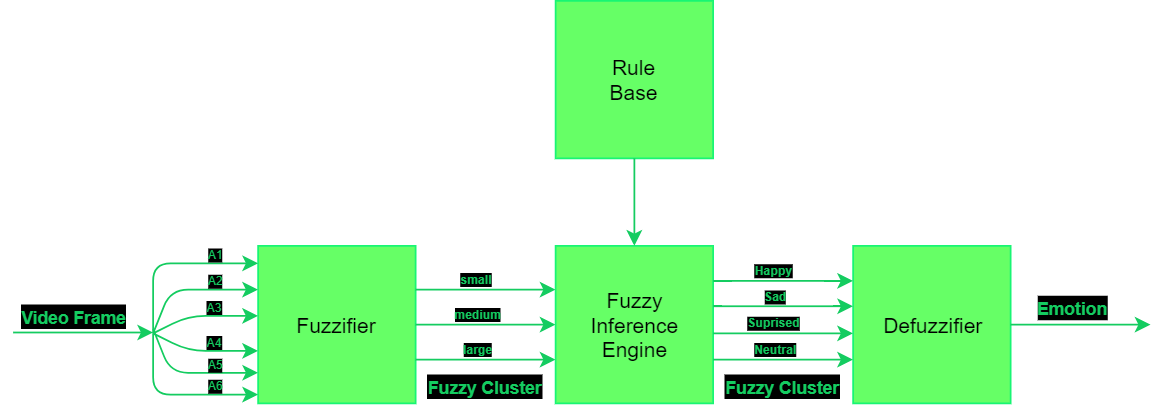

The diagram above was exported from draw.io. Its source (the exported page's mxGraphModel, read from the mxfile embedded in the PNG):
<mxGraphModel dx="2249" dy="794" grid="1" gridSize="10" guides="1" tooltips="1" connect="1" arrows="1" fold="1" page="1" pageScale="1" pageWidth="827" pageHeight="1169" math="0" shadow="0">
  <root>
    <mxCell id="0" />
    <mxCell id="1" parent="0" />
    <mxCell id="eLjd6jINjcnJ5m4dvibb-1" value="" style="whiteSpace=wrap;html=1;aspect=fixed;fillColor=#66FF66;strokeColor=#18F573;labelBackgroundColor=#ffffff;labelBorderColor=none;gradientColor=none;" parent="1" vertex="1">
      <mxGeometry x="140" y="150" width="90" height="90" as="geometry" />
    </mxCell>
    <mxCell id="eLjd6jINjcnJ5m4dvibb-2" value="" style="endArrow=classic;html=1;strokeColor=#14CC60;" parent="1" edge="1">
      <mxGeometry width="50" height="50" relative="1" as="geometry">
        <mxPoint y="199.5" as="sourcePoint" />
        <mxPoint x="80" y="199.5" as="targetPoint" />
        <Array as="points" />
      </mxGeometry>
    </mxCell>
    <mxCell id="eLjd6jINjcnJ5m4dvibb-3" value="" style="endArrow=classic;html=1;strokeColor=#14CC60;" parent="1" edge="1">
      <mxGeometry width="50" height="50" relative="1" as="geometry">
        <mxPoint x="230" y="175" as="sourcePoint" />
        <mxPoint x="310" y="175" as="targetPoint" />
      </mxGeometry>
    </mxCell>
    <mxCell id="eLjd6jINjcnJ5m4dvibb-4" value="" style="endArrow=classic;html=1;strokeColor=#14CC60;" parent="1" edge="1">
      <mxGeometry width="50" height="50" relative="1" as="geometry">
        <mxPoint x="230" y="215" as="sourcePoint" />
        <mxPoint x="310" y="215" as="targetPoint" />
        <Array as="points">
          <mxPoint x="260" y="215" />
          <mxPoint x="290" y="215" />
        </Array>
      </mxGeometry>
    </mxCell>
    <mxCell id="eLjd6jINjcnJ5m4dvibb-6" value="" style="endArrow=classic;html=1;strokeColor=#14CC60;" parent="1" edge="1">
      <mxGeometry width="50" height="50" relative="1" as="geometry">
        <mxPoint x="230" y="195" as="sourcePoint" />
        <mxPoint x="310" y="195" as="targetPoint" />
      </mxGeometry>
    </mxCell>
    <mxCell id="eLjd6jINjcnJ5m4dvibb-9" value="" style="whiteSpace=wrap;html=1;aspect=fixed;fillColor=#66FF66;strokeColor=#18F573;labelBorderColor=none;gradientColor=none;" parent="1" vertex="1">
      <mxGeometry x="310" y="150" width="90" height="90" as="geometry" />
    </mxCell>
    <mxCell id="eLjd6jINjcnJ5m4dvibb-10" value="Fuzzifier" style="text;html=1;strokeColor=none;fillColor=none;align=center;verticalAlign=middle;whiteSpace=wrap;rounded=0;" parent="1" vertex="1">
      <mxGeometry x="165" y="185" width="40" height="20" as="geometry" />
    </mxCell>
    <mxCell id="eLjd6jINjcnJ5m4dvibb-11" value="Fuzzy Inference Engine" style="text;html=1;strokeColor=none;fillColor=none;align=center;verticalAlign=middle;whiteSpace=wrap;rounded=0;" parent="1" vertex="1">
      <mxGeometry x="335" y="185" width="40" height="20" as="geometry" />
    </mxCell>
    <mxCell id="eLjd6jINjcnJ5m4dvibb-12" value="&lt;font style=&quot;font-size: 10px&quot;&gt;Video Frame&lt;/font&gt;" style="text;html=1;strokeColor=none;fillColor=none;align=center;verticalAlign=middle;whiteSpace=wrap;rounded=0;fontStyle=1;labelBackgroundColor=#000;fontColor=#14cc60;" parent="1" vertex="1">
      <mxGeometry y="180" width="70" height="20" as="geometry" />
    </mxCell>
    <mxCell id="eLjd6jINjcnJ5m4dvibb-13" value="&lt;font style=&quot;font-size: 10px&quot;&gt;Fuzzy Cluster&lt;/font&gt;" style="text;html=1;align=center;verticalAlign=middle;whiteSpace=wrap;rounded=0;fontStyle=1;labelBackgroundColor=#000;fontColor=#14cc60;" parent="1" vertex="1">
      <mxGeometry x="230" y="220" width="80" height="20" as="geometry" />
    </mxCell>
    <mxCell id="eLjd6jINjcnJ5m4dvibb-25" value="&lt;b style=&quot;font-family: sans-serif; font-size: 7px;&quot;&gt;small&lt;/b&gt;" style="text;html=1;strokeColor=none;fillColor=none;align=center;verticalAlign=bottom;whiteSpace=wrap;rounded=0;fontSize=7;labelPosition=center;verticalLabelPosition=middle;labelBackgroundColor=#000;fontColor=#14cc60;" parent="1" vertex="1">
      <mxGeometry x="230" y="165" width="70" height="10" as="geometry" />
    </mxCell>
    <mxCell id="eLjd6jINjcnJ5m4dvibb-26" value="&lt;b style=&quot;font-family: sans-serif; font-size: 7px;&quot;&gt;medium&lt;/b&gt;" style="text;html=1;strokeColor=none;fillColor=none;align=center;verticalAlign=bottom;whiteSpace=wrap;rounded=0;fontSize=7;labelPosition=center;verticalLabelPosition=middle;labelBackgroundColor=#000;fontColor=#14cc60;" parent="1" vertex="1">
      <mxGeometry x="230" y="185" width="70" height="10" as="geometry" />
    </mxCell>
    <mxCell id="eLjd6jINjcnJ5m4dvibb-27" value="&lt;b style=&quot;font-family: sans-serif; font-size: 7px;&quot;&gt;large&lt;/b&gt;" style="text;html=1;strokeColor=none;fillColor=none;align=center;verticalAlign=bottom;whiteSpace=wrap;rounded=0;fontSize=7;labelPosition=center;verticalLabelPosition=middle;labelBackgroundColor=#000;fontColor=#14cc60;" parent="1" vertex="1">
      <mxGeometry x="230" y="205" width="70" height="10" as="geometry" />
    </mxCell>
    <mxCell id="eLjd6jINjcnJ5m4dvibb-31" value="" style="rounded=0;whiteSpace=wrap;html=1;fontSize=7;fillColor=#66FF66;strokeColor=#18F573;labelBorderColor=none;gradientColor=none;" parent="1" vertex="1">
      <mxGeometry x="310" y="10" width="90" height="90" as="geometry" />
    </mxCell>
    <mxCell id="eLjd6jINjcnJ5m4dvibb-32" value="Rule Base" style="text;html=1;strokeColor=none;fillColor=none;align=center;verticalAlign=middle;whiteSpace=wrap;rounded=0;fontSize=12;" parent="1" vertex="1">
      <mxGeometry x="335" y="45" width="40" height="20" as="geometry" />
    </mxCell>
    <mxCell id="eLjd6jINjcnJ5m4dvibb-33" value="" style="endArrow=classic;html=1;fontSize=12;entryX=0.5;entryY=0;entryDx=0;entryDy=0;exitX=0.5;exitY=1;exitDx=0;exitDy=0;strokeColor=#14CC60;" parent="1" source="eLjd6jINjcnJ5m4dvibb-31" target="eLjd6jINjcnJ5m4dvibb-9" edge="1">
      <mxGeometry width="50" height="50" relative="1" as="geometry">
        <mxPoint x="355" y="110" as="sourcePoint" />
        <mxPoint x="388.5" y="120" as="targetPoint" />
      </mxGeometry>
    </mxCell>
    <mxCell id="eLjd6jINjcnJ5m4dvibb-34" value="" style="whiteSpace=wrap;html=1;aspect=fixed;fillColor=#66FF66;strokeColor=#18F573;labelBorderColor=none;gradientColor=none;" parent="1" vertex="1">
      <mxGeometry x="480" y="150" width="90" height="90" as="geometry" />
    </mxCell>
    <mxCell id="eLjd6jINjcnJ5m4dvibb-35" value="" style="endArrow=classic;html=1;strokeColor=#14CC60;" parent="1" edge="1">
      <mxGeometry width="50" height="50" relative="1" as="geometry">
        <mxPoint x="400" y="184.5" as="sourcePoint" />
        <mxPoint x="480" y="184.5" as="targetPoint" />
        <Array as="points">
          <mxPoint x="440" y="184.5" />
          <mxPoint x="460" y="184.5" />
        </Array>
      </mxGeometry>
    </mxCell>
    <mxCell id="eLjd6jINjcnJ5m4dvibb-36" value="Defuzzifier" style="text;html=1;strokeColor=none;fillColor=none;align=center;verticalAlign=middle;whiteSpace=wrap;rounded=0;fontSize=12;" parent="1" vertex="1">
      <mxGeometry x="505" y="185" width="40" height="20" as="geometry" />
    </mxCell>
    <mxCell id="eLjd6jINjcnJ5m4dvibb-38" value="&lt;font style=&quot;font-size: 10px&quot;&gt;Fuzzy Cluster&lt;/font&gt;" style="text;html=1;strokeColor=none;fillColor=none;align=center;verticalAlign=middle;whiteSpace=wrap;rounded=0;fontStyle=1;labelBackgroundColor=#000;fontColor=#14cc60;" parent="1" vertex="1">
      <mxGeometry x="400" y="220" width="80" height="20" as="geometry" />
    </mxCell>
    <mxCell id="eLjd6jINjcnJ5m4dvibb-42" value="" style="endArrow=classic;html=1;strokeColor=#14CC60;" parent="1" edge="1">
      <mxGeometry width="50" height="50" relative="1" as="geometry">
        <mxPoint x="570" y="195" as="sourcePoint" />
        <mxPoint x="650" y="195" as="targetPoint" />
        <Array as="points" />
      </mxGeometry>
    </mxCell>
    <mxCell id="eLjd6jINjcnJ5m4dvibb-44" value="&lt;font style=&quot;font-size: 10px&quot;&gt;Emotion&lt;/font&gt;" style="text;html=1;strokeColor=none;fillColor=none;align=center;verticalAlign=middle;whiteSpace=wrap;rounded=0;fontStyle=1;labelBackgroundColor=#000;fontColor=#14cc60;" parent="1" vertex="1">
      <mxGeometry x="570" y="175" width="70" height="20" as="geometry" />
    </mxCell>
    <mxCell id="eLjd6jINjcnJ5m4dvibb-45" value="" style="endArrow=classic;html=1;strokeColor=#14CC60;" parent="1" edge="1">
      <mxGeometry width="50" height="50" relative="1" as="geometry">
        <mxPoint x="400" y="200" as="sourcePoint" />
        <mxPoint x="480" y="200" as="targetPoint" />
        <Array as="points">
          <mxPoint x="440" y="200" />
          <mxPoint x="460" y="200" />
        </Array>
      </mxGeometry>
    </mxCell>
    <mxCell id="eLjd6jINjcnJ5m4dvibb-46" value="" style="endArrow=classic;html=1;strokeColor=#14CC60;" parent="1" edge="1">
      <mxGeometry width="50" height="50" relative="1" as="geometry">
        <mxPoint x="400" y="170" as="sourcePoint" />
        <mxPoint x="480" y="170" as="targetPoint" />
        <Array as="points">
          <mxPoint x="440" y="170" />
          <mxPoint x="460" y="170" />
        </Array>
      </mxGeometry>
    </mxCell>
    <mxCell id="eLjd6jINjcnJ5m4dvibb-48" value="&lt;font face=&quot;sans-serif&quot;&gt;&lt;span style=&quot;&quot;&gt;&lt;b&gt;Happy&lt;/b&gt;&lt;/span&gt;&lt;/font&gt;" style="text;html=1;strokeColor=none;fillColor=none;align=center;verticalAlign=bottom;whiteSpace=wrap;rounded=0;fontSize=7;labelPosition=center;verticalLabelPosition=middle;labelBackgroundColor=#000;fontColor=#14cc60;" parent="1" vertex="1">
      <mxGeometry x="400" y="160" width="70" height="10" as="geometry" />
    </mxCell>
    <mxCell id="eLjd6jINjcnJ5m4dvibb-49" value="&lt;b style=&quot;font-family: sans-serif; font-size: 7px;&quot;&gt;Sad&lt;/b&gt;" style="text;html=1;strokeColor=none;fillColor=none;align=center;verticalAlign=bottom;whiteSpace=wrap;rounded=0;fontSize=7;labelPosition=center;verticalLabelPosition=middle;labelBackgroundColor=#000;fontColor=#14cc60;" parent="1" vertex="1">
      <mxGeometry x="400" y="175" width="70" height="10" as="geometry" />
    </mxCell>
    <mxCell id="eLjd6jINjcnJ5m4dvibb-50" value="&lt;b style=&quot;font-family: sans-serif; font-size: 7px;&quot;&gt;Suprised&lt;/b&gt;" style="text;html=1;strokeColor=none;fillColor=none;align=center;verticalAlign=bottom;whiteSpace=wrap;rounded=0;fontSize=7;labelPosition=center;verticalLabelPosition=middle;labelBackgroundColor=#000;fontColor=#14cc60;" parent="1" vertex="1">
      <mxGeometry x="400" y="190" width="70" height="10" as="geometry" />
    </mxCell>
    <mxCell id="eLjd6jINjcnJ5m4dvibb-52" value="" style="endArrow=classic;html=1;fontSize=12;entryX=0;entryY=0.111;entryDx=0;entryDy=0;entryPerimeter=0;strokeColor=#14CC60;" parent="1" target="eLjd6jINjcnJ5m4dvibb-1" edge="1">
      <mxGeometry width="50" height="50" relative="1" as="geometry">
        <mxPoint x="80" y="200" as="sourcePoint" />
        <mxPoint x="130" y="150" as="targetPoint" />
        <Array as="points">
          <mxPoint x="80" y="160" />
        </Array>
      </mxGeometry>
    </mxCell>
    <mxCell id="eLjd6jINjcnJ5m4dvibb-53" value="" style="endArrow=classic;html=1;strokeColor=#14CC60;" parent="1" edge="1">
      <mxGeometry width="50" height="50" relative="1" as="geometry">
        <mxPoint x="400" y="215" as="sourcePoint" />
        <mxPoint x="480" y="215" as="targetPoint" />
        <Array as="points">
          <mxPoint x="440" y="215" />
          <mxPoint x="460" y="215" />
        </Array>
      </mxGeometry>
    </mxCell>
    <mxCell id="eLjd6jINjcnJ5m4dvibb-54" value="&lt;b style=&quot;font-family: sans-serif; font-size: 7px;&quot;&gt;Neutral&lt;/b&gt;" style="text;html=1;strokeColor=none;fillColor=none;align=center;verticalAlign=bottom;whiteSpace=wrap;rounded=0;fontSize=7;labelPosition=center;verticalLabelPosition=middle;labelBackgroundColor=#000;fontColor=#14cc60;" parent="1" vertex="1">
      <mxGeometry x="400" y="205" width="70" height="10" as="geometry" />
    </mxCell>
    <mxCell id="eLjd6jINjcnJ5m4dvibb-58" value="" style="endArrow=classic;html=1;fontSize=12;strokeColor=#14CC60;" parent="1" edge="1">
      <mxGeometry width="50" height="50" relative="1" as="geometry">
        <mxPoint x="80" y="200" as="sourcePoint" />
        <mxPoint x="140" y="175" as="targetPoint" />
        <Array as="points">
          <mxPoint x="90" y="175" />
        </Array>
      </mxGeometry>
    </mxCell>
    <mxCell id="eLjd6jINjcnJ5m4dvibb-59" value="" style="endArrow=classic;html=1;fontSize=12;strokeColor=#14CC60;" parent="1" edge="1">
      <mxGeometry width="50" height="50" relative="1" as="geometry">
        <mxPoint x="80" y="200" as="sourcePoint" />
        <mxPoint x="140" y="190" as="targetPoint" />
        <Array as="points">
          <mxPoint x="100" y="190" />
        </Array>
      </mxGeometry>
    </mxCell>
    <mxCell id="eLjd6jINjcnJ5m4dvibb-63" value="A1" style="text;html=1;strokeColor=none;fillColor=none;align=center;verticalAlign=middle;whiteSpace=wrap;rounded=0;fontSize=7;labelBackgroundColor=#000;fontColor=#14cc60;" parent="1" vertex="1">
      <mxGeometry x="105" y="150" width="20" height="10" as="geometry" />
    </mxCell>
    <mxCell id="eLjd6jINjcnJ5m4dvibb-65" value="A2" style="text;html=1;strokeColor=none;fillColor=none;align=center;verticalAlign=middle;whiteSpace=wrap;rounded=0;fontSize=7;labelBackgroundColor=#000;fontColor=#14cc60;" parent="1" vertex="1">
      <mxGeometry x="105" y="165" width="20" height="10" as="geometry" />
    </mxCell>
    <mxCell id="eLjd6jINjcnJ5m4dvibb-67" value="A4" style="text;html=1;align=center;verticalAlign=middle;resizable=0;points=[];;autosize=1;fontSize=7;labelBackgroundColor=#000000;fontColor=#14CC60;" parent="1" vertex="1">
      <mxGeometry x="105" y="200" width="20" height="10" as="geometry" />
    </mxCell>
    <mxCell id="eLjd6jINjcnJ5m4dvibb-70" value="" style="endArrow=classic;html=1;fontSize=12;strokeColor=#14CC60;" parent="1" edge="1">
      <mxGeometry width="50" height="50" relative="1" as="geometry">
        <mxPoint x="80" y="200" as="sourcePoint" />
        <mxPoint x="140" y="210" as="targetPoint" />
        <Array as="points">
          <mxPoint x="100" y="210" />
        </Array>
      </mxGeometry>
    </mxCell>
    <mxCell id="eLjd6jINjcnJ5m4dvibb-71" value="" style="endArrow=classic;html=1;fontSize=12;strokeColor=#14CC60;" parent="1" edge="1">
      <mxGeometry width="50" height="50" relative="1" as="geometry">
        <mxPoint x="80" y="197.5" as="sourcePoint" />
        <mxPoint x="140" y="222.5" as="targetPoint" />
        <Array as="points">
          <mxPoint x="90" y="222.5" />
        </Array>
      </mxGeometry>
    </mxCell>
    <mxCell id="eLjd6jINjcnJ5m4dvibb-72" value="" style="endArrow=classic;html=1;fontSize=12;entryX=0;entryY=0.111;entryDx=0;entryDy=0;entryPerimeter=0;strokeColor=#14CC60;" parent="1" edge="1">
      <mxGeometry width="50" height="50" relative="1" as="geometry">
        <mxPoint x="80" y="200" as="sourcePoint" />
        <mxPoint x="140" y="234.99" as="targetPoint" />
        <Array as="points">
          <mxPoint x="80" y="235" />
        </Array>
      </mxGeometry>
    </mxCell>
    <mxCell id="eLjd6jINjcnJ5m4dvibb-73" value="A3" style="text;html=1;align=center;verticalAlign=middle;resizable=0;points=[];;autosize=1;fontSize=7;labelBackgroundColor=#000;fontColor=#14cc60;" parent="1" vertex="1">
      <mxGeometry x="105" y="180" width="20" height="10" as="geometry" />
    </mxCell>
    <mxCell id="eLjd6jINjcnJ5m4dvibb-75" value="A5" style="text;html=1;strokeColor=none;fillColor=none;align=center;verticalAlign=middle;whiteSpace=wrap;rounded=0;fontSize=7;labelBackgroundColor=#000;fontColor=#14cc60;" parent="1" vertex="1">
      <mxGeometry x="105" y="210" width="20" height="15" as="geometry" />
    </mxCell>
    <mxCell id="eLjd6jINjcnJ5m4dvibb-76" value="A6" style="text;html=1;strokeColor=none;fillColor=none;align=center;verticalAlign=middle;whiteSpace=wrap;rounded=0;fontSize=7;labelBackgroundColor=#000;fontColor=#14cc60;" parent="1" vertex="1">
      <mxGeometry x="105" y="225" width="20" height="10" as="geometry" />
    </mxCell>
  </root>
</mxGraphModel>